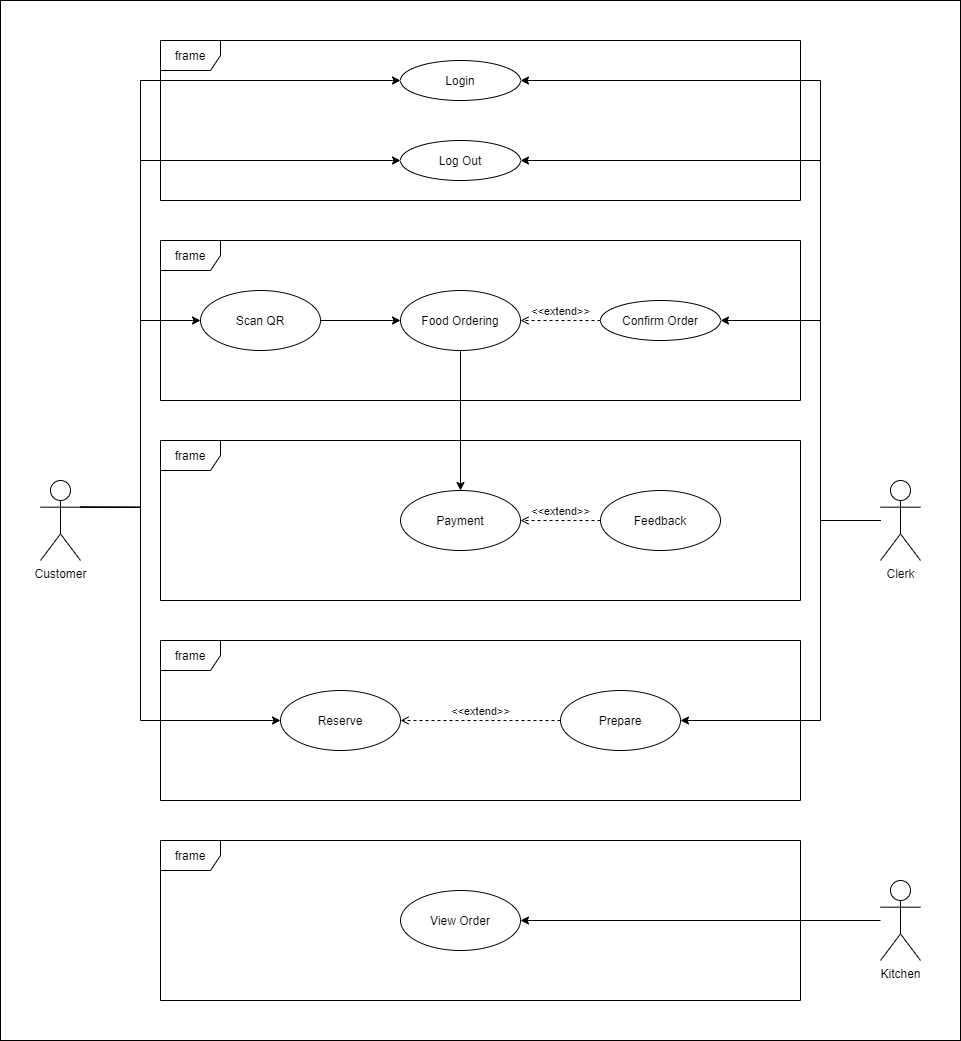

The diagram above was exported from draw.io. Its source (the exported page's mxGraphModel, read from the mxfile embedded in the PNG):
<mxGraphModel dx="1994" dy="1118" grid="0" gridSize="10" guides="1" tooltips="1" connect="1" arrows="1" fold="1" page="1" pageScale="1" pageWidth="1200" pageHeight="1600" background="#ffffff" math="0" shadow="0">
  <root>
    <mxCell id="0" />
    <mxCell id="1" parent="0" />
    <mxCell id="1Na4LCi4xp6WNX-c15S2-6" value="frame" style="shape=umlFrame;whiteSpace=wrap;html=1;" vertex="1" parent="1">
      <mxGeometry x="240" y="1000" width="640" height="160" as="geometry" />
    </mxCell>
    <mxCell id="1Na4LCi4xp6WNX-c15S2-5" value="frame" style="shape=umlFrame;whiteSpace=wrap;html=1;" vertex="1" parent="1">
      <mxGeometry x="240" y="800" width="640" height="160" as="geometry" />
    </mxCell>
    <mxCell id="1Na4LCi4xp6WNX-c15S2-4" value="frame" style="shape=umlFrame;whiteSpace=wrap;html=1;" vertex="1" parent="1">
      <mxGeometry x="240" y="600" width="640" height="160" as="geometry" />
    </mxCell>
    <mxCell id="1Na4LCi4xp6WNX-c15S2-3" value="frame" style="shape=umlFrame;whiteSpace=wrap;html=1;" vertex="1" parent="1">
      <mxGeometry x="240" y="400" width="640" height="160" as="geometry" />
    </mxCell>
    <mxCell id="1Na4LCi4xp6WNX-c15S2-2" value="frame" style="shape=umlFrame;whiteSpace=wrap;html=1;" vertex="1" parent="1">
      <mxGeometry x="240" y="200" width="640" height="160" as="geometry" />
    </mxCell>
    <mxCell id="DDoarLsc9mogA-vL4gIH-4" value="" style="rounded=0;orthogonalLoop=1;jettySize=auto;html=1;entryX=0;entryY=0.5;entryDx=0;entryDy=0;exitX=1;exitY=0.3333333333333333;exitDx=0;exitDy=0;exitPerimeter=0;edgeStyle=orthogonalEdgeStyle;" parent="1" source="DDoarLsc9mogA-vL4gIH-2" target="DDoarLsc9mogA-vL4gIH-17" edge="1">
      <mxGeometry relative="1" as="geometry">
        <mxPoint x="270" y="510" as="targetPoint" />
      </mxGeometry>
    </mxCell>
    <mxCell id="DDoarLsc9mogA-vL4gIH-30" value="" style="rounded=0;orthogonalLoop=1;jettySize=auto;html=1;entryX=0;entryY=0.5;entryDx=0;entryDy=0;exitX=1;exitY=0.3333333333333333;exitDx=0;exitDy=0;exitPerimeter=0;edgeStyle=orthogonalEdgeStyle;" parent="1" source="DDoarLsc9mogA-vL4gIH-2" target="DDoarLsc9mogA-vL4gIH-48" edge="1">
      <mxGeometry relative="1" as="geometry">
        <mxPoint x="280" y="770.0000000000002" as="targetPoint" />
        <Array as="points">
          <mxPoint x="220" y="667" />
          <mxPoint x="220" y="880" />
        </Array>
      </mxGeometry>
    </mxCell>
    <mxCell id="DDoarLsc9mogA-vL4gIH-44" style="edgeStyle=orthogonalEdgeStyle;rounded=0;orthogonalLoop=1;jettySize=auto;html=1;exitX=1;exitY=0.3333333333333333;exitDx=0;exitDy=0;exitPerimeter=0;" parent="1" source="DDoarLsc9mogA-vL4gIH-2" target="DDoarLsc9mogA-vL4gIH-45" edge="1">
      <mxGeometry relative="1" as="geometry">
        <mxPoint x="165" y="420" as="targetPoint" />
        <mxPoint x="180" y="660" as="sourcePoint" />
        <Array as="points">
          <mxPoint x="220" y="667" />
          <mxPoint x="220" y="240" />
        </Array>
      </mxGeometry>
    </mxCell>
    <mxCell id="DDoarLsc9mogA-vL4gIH-47" value="" style="edgeStyle=orthogonalEdgeStyle;rounded=0;orthogonalLoop=1;jettySize=auto;html=1;entryX=0;entryY=0.5;entryDx=0;entryDy=0;exitX=1;exitY=0.3333333333333333;exitDx=0;exitDy=0;exitPerimeter=0;" parent="1" source="DDoarLsc9mogA-vL4gIH-2" target="DDoarLsc9mogA-vL4gIH-49" edge="1">
      <mxGeometry relative="1" as="geometry">
        <mxPoint x="500.0001153403646" y="899.9411764705881" as="targetPoint" />
        <Array as="points">
          <mxPoint x="220" y="667" />
          <mxPoint x="220" y="320" />
        </Array>
      </mxGeometry>
    </mxCell>
    <mxCell id="DDoarLsc9mogA-vL4gIH-2" value="Customer" style="shape=umlActor;verticalLabelPosition=bottom;verticalAlign=top;html=1;outlineConnect=0;" parent="1" vertex="1">
      <mxGeometry x="120" y="640" width="40" height="80" as="geometry" />
    </mxCell>
    <mxCell id="DDoarLsc9mogA-vL4gIH-18" value="" style="rounded=0;orthogonalLoop=1;jettySize=auto;html=1;entryX=0;entryY=0.5;entryDx=0;entryDy=0;" parent="1" source="DDoarLsc9mogA-vL4gIH-17" target="DDoarLsc9mogA-vL4gIH-19" edge="1">
      <mxGeometry relative="1" as="geometry">
        <mxPoint x="470" y="580" as="targetPoint" />
      </mxGeometry>
    </mxCell>
    <mxCell id="DDoarLsc9mogA-vL4gIH-17" value="Scan QR" style="ellipse;whiteSpace=wrap;html=1;" parent="1" vertex="1">
      <mxGeometry x="280" y="450" width="120" height="60" as="geometry" />
    </mxCell>
    <mxCell id="DDoarLsc9mogA-vL4gIH-21" value="" style="edgeStyle=orthogonalEdgeStyle;rounded=0;orthogonalLoop=1;jettySize=auto;html=1;" parent="1" source="DDoarLsc9mogA-vL4gIH-19" target="DDoarLsc9mogA-vL4gIH-20" edge="1">
      <mxGeometry relative="1" as="geometry" />
    </mxCell>
    <mxCell id="DDoarLsc9mogA-vL4gIH-19" value="Food Ordering" style="ellipse;whiteSpace=wrap;html=1;" parent="1" vertex="1">
      <mxGeometry x="480" y="450" width="120" height="60" as="geometry" />
    </mxCell>
    <mxCell id="DDoarLsc9mogA-vL4gIH-20" value="Payment" style="ellipse;whiteSpace=wrap;html=1;" parent="1" vertex="1">
      <mxGeometry x="480" y="650" width="120" height="60" as="geometry" />
    </mxCell>
    <mxCell id="DDoarLsc9mogA-vL4gIH-23" value="Confirm Order" style="ellipse;whiteSpace=wrap;html=1;" parent="1" vertex="1">
      <mxGeometry x="680" y="460" width="120" height="40" as="geometry" />
    </mxCell>
    <mxCell id="DDoarLsc9mogA-vL4gIH-26" style="rounded=0;orthogonalLoop=1;jettySize=auto;html=1;entryX=1;entryY=0.5;entryDx=0;entryDy=0;edgeStyle=orthogonalEdgeStyle;" parent="1" target="DDoarLsc9mogA-vL4gIH-23" edge="1" source="DDoarLsc9mogA-vL4gIH-24">
      <mxGeometry relative="1" as="geometry">
        <mxPoint x="1250" y="490" as="sourcePoint" />
        <Array as="points">
          <mxPoint x="900" y="680" />
          <mxPoint x="900" y="480" />
        </Array>
      </mxGeometry>
    </mxCell>
    <mxCell id="DDoarLsc9mogA-vL4gIH-36" style="rounded=0;orthogonalLoop=1;jettySize=auto;html=1;entryX=1;entryY=0.5;entryDx=0;entryDy=0;edgeStyle=orthogonalEdgeStyle;" parent="1" source="DDoarLsc9mogA-vL4gIH-24" target="DDoarLsc9mogA-vL4gIH-34" edge="1">
      <mxGeometry relative="1" as="geometry">
        <Array as="points">
          <mxPoint x="900" y="680" />
          <mxPoint x="900" y="880" />
        </Array>
      </mxGeometry>
    </mxCell>
    <mxCell id="DDoarLsc9mogA-vL4gIH-51" style="rounded=0;orthogonalLoop=1;jettySize=auto;html=1;entryX=1;entryY=0.5;entryDx=0;entryDy=0;edgeStyle=orthogonalEdgeStyle;" parent="1" source="DDoarLsc9mogA-vL4gIH-24" target="DDoarLsc9mogA-vL4gIH-45" edge="1">
      <mxGeometry relative="1" as="geometry">
        <mxPoint x="870" y="420" as="targetPoint" />
        <Array as="points">
          <mxPoint x="900" y="680" />
          <mxPoint x="900" y="240" />
        </Array>
      </mxGeometry>
    </mxCell>
    <mxCell id="DDoarLsc9mogA-vL4gIH-52" style="rounded=0;orthogonalLoop=1;jettySize=auto;html=1;entryX=1;entryY=0.5;entryDx=0;entryDy=0;edgeStyle=orthogonalEdgeStyle;" parent="1" source="DDoarLsc9mogA-vL4gIH-24" target="DDoarLsc9mogA-vL4gIH-49" edge="1">
      <mxGeometry relative="1" as="geometry">
        <Array as="points">
          <mxPoint x="900" y="680" />
          <mxPoint x="900" y="320" />
        </Array>
      </mxGeometry>
    </mxCell>
    <mxCell id="DDoarLsc9mogA-vL4gIH-24" value="Clerk" style="shape=umlActor;verticalLabelPosition=bottom;verticalAlign=top;html=1;outlineConnect=0;" parent="1" vertex="1">
      <mxGeometry x="960" y="640" width="40" height="80" as="geometry" />
    </mxCell>
    <mxCell id="DDoarLsc9mogA-vL4gIH-34" value="Prepare" style="ellipse;whiteSpace=wrap;html=1;" parent="1" vertex="1">
      <mxGeometry x="640" y="850" width="120" height="60" as="geometry" />
    </mxCell>
    <mxCell id="DDoarLsc9mogA-vL4gIH-35" value="&amp;lt;&amp;lt;extend&amp;gt;&amp;gt;" style="html=1;verticalAlign=bottom;labelBackgroundColor=none;endArrow=open;endFill=0;dashed=1;entryX=1;entryY=0.5;entryDx=0;entryDy=0;exitX=0;exitY=0.5;exitDx=0;exitDy=0;" parent="1" source="DDoarLsc9mogA-vL4gIH-34" target="DDoarLsc9mogA-vL4gIH-48" edge="1">
      <mxGeometry width="160" relative="1" as="geometry">
        <mxPoint x="340" y="760" as="sourcePoint" />
        <mxPoint x="400" y="770.0000000000002" as="targetPoint" />
      </mxGeometry>
    </mxCell>
    <mxCell id="DDoarLsc9mogA-vL4gIH-37" value="Feedback" style="ellipse;whiteSpace=wrap;html=1;" parent="1" vertex="1">
      <mxGeometry x="680" y="650" width="120" height="60" as="geometry" />
    </mxCell>
    <mxCell id="DDoarLsc9mogA-vL4gIH-38" value="&amp;lt;&amp;lt;extend&amp;gt;&amp;gt;" style="html=1;verticalAlign=bottom;labelBackgroundColor=none;endArrow=open;endFill=0;dashed=1;entryX=1;entryY=0.5;entryDx=0;entryDy=0;exitX=0;exitY=0.5;exitDx=0;exitDy=0;" parent="1" source="DDoarLsc9mogA-vL4gIH-37" target="DDoarLsc9mogA-vL4gIH-20" edge="1">
      <mxGeometry width="160" relative="1" as="geometry">
        <mxPoint x="550" y="560" as="sourcePoint" />
        <mxPoint x="710" y="560" as="targetPoint" />
      </mxGeometry>
    </mxCell>
    <mxCell id="DDoarLsc9mogA-vL4gIH-45" value="Login" style="ellipse;whiteSpace=wrap;html=1;" parent="1" vertex="1">
      <mxGeometry x="480" y="220" width="120" height="40" as="geometry" />
    </mxCell>
    <mxCell id="DDoarLsc9mogA-vL4gIH-48" value="Reserve" style="ellipse;whiteSpace=wrap;html=1;" parent="1" vertex="1">
      <mxGeometry x="360" y="850" width="120" height="60" as="geometry" />
    </mxCell>
    <mxCell id="DDoarLsc9mogA-vL4gIH-49" value="Log Out" style="ellipse;whiteSpace=wrap;html=1;" parent="1" vertex="1">
      <mxGeometry x="480" y="300" width="120" height="40" as="geometry" />
    </mxCell>
    <mxCell id="DDoarLsc9mogA-vL4gIH-60" value="" style="rounded=0;orthogonalLoop=1;jettySize=auto;html=1;entryX=1;entryY=0.5;entryDx=0;entryDy=0;" parent="1" source="DDoarLsc9mogA-vL4gIH-58" target="DDoarLsc9mogA-vL4gIH-61" edge="1">
      <mxGeometry relative="1" as="geometry">
        <mxPoint x="675" y="990" as="targetPoint" />
      </mxGeometry>
    </mxCell>
    <mxCell id="DDoarLsc9mogA-vL4gIH-58" value="Kitchen&lt;br&gt;" style="shape=umlActor;verticalLabelPosition=bottom;verticalAlign=top;html=1;outlineConnect=0;" parent="1" vertex="1">
      <mxGeometry x="960" y="1040" width="40" height="80" as="geometry" />
    </mxCell>
    <mxCell id="DDoarLsc9mogA-vL4gIH-61" value="View Order" style="ellipse;whiteSpace=wrap;html=1;" parent="1" vertex="1">
      <mxGeometry x="480" y="1050" width="120" height="60" as="geometry" />
    </mxCell>
    <mxCell id="DDoarLsc9mogA-vL4gIH-64" value="&amp;lt;&amp;lt;extend&amp;gt;&amp;gt;" style="html=1;verticalAlign=bottom;labelBackgroundColor=none;endArrow=open;endFill=0;dashed=1;entryX=1;entryY=0.5;entryDx=0;entryDy=0;exitX=0;exitY=0.5;exitDx=0;exitDy=0;" parent="1" source="DDoarLsc9mogA-vL4gIH-23" target="DDoarLsc9mogA-vL4gIH-19" edge="1">
      <mxGeometry width="160" relative="1" as="geometry">
        <mxPoint x="650" y="490" as="sourcePoint" />
        <mxPoint x="810" y="490" as="targetPoint" />
      </mxGeometry>
    </mxCell>
    <mxCell id="1Na4LCi4xp6WNX-c15S2-7" value="" style="rounded=0;whiteSpace=wrap;html=1;fillColor=none;" vertex="1" parent="1">
      <mxGeometry x="80" y="160" width="960" height="1040" as="geometry" />
    </mxCell>
  </root>
</mxGraphModel>